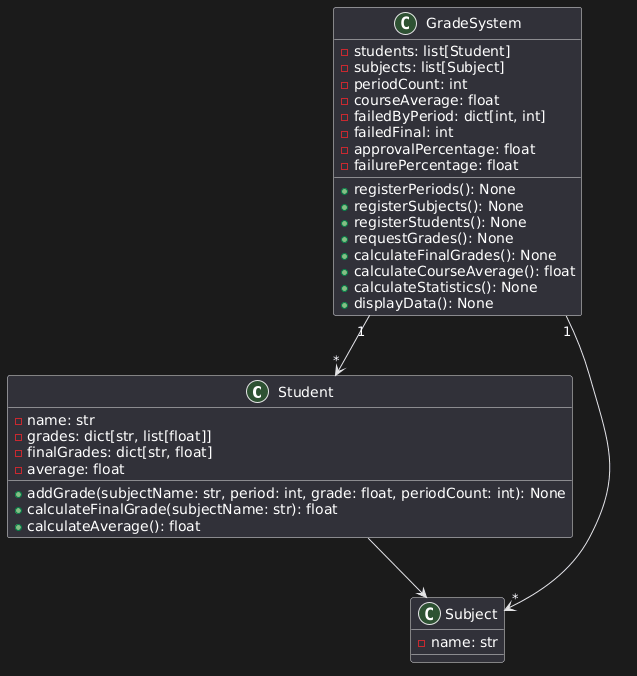

The diagram above was rendered by PlantUML. Its source (embedded in the PNG):
@startuml
class Student {
  - name: str
  - grades: dict[str, list[float]]
  - finalGrades: dict[str, float]
  - average: float
  + addGrade(subjectName: str, period: int, grade: float, periodCount: int): None
  + calculateFinalGrade(subjectName: str): float
  + calculateAverage(): float
}

class Subject {
  - name: str
}

class GradeSystem {
  - students: list[Student]
  - subjects: list[Subject]
  - periodCount: int
  - courseAverage: float
  - failedByPeriod: dict[int, int]
  - failedFinal: int
  - approvalPercentage: float
  - failurePercentage: float
  + registerPeriods(): None
  + registerSubjects(): None
  + registerStudents(): None
  + requestGrades(): None
  + calculateFinalGrades(): None
  + calculateCourseAverage(): float
  + calculateStatistics(): None
  + displayData(): None
}

GradeSystem "1" --> "*" Student
GradeSystem "1" --> "*" Subject
Student --> Subject
@enduml